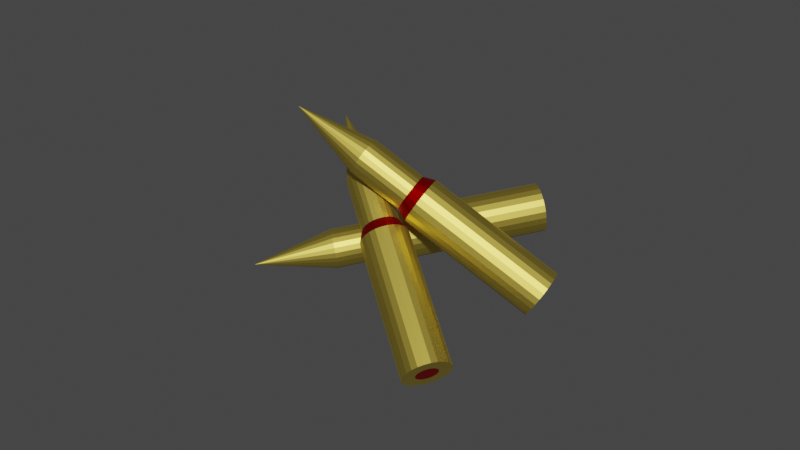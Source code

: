 # Source: Patrony.blend  (saved by Blender 2.93.21; exported with 4.5.12 LTS)
import bpy
from mathutils import Matrix  # noqa: F401  (used for matrix-valued properties, if any)

bpy.ops.wm.read_factory_settings(use_empty=True)
scene = bpy.context.scene
scene.name = 'Scene'

# ---- collections
col_collection = bpy.data.collections.new('Collection'); scene.collection.children.link(col_collection)

# ---- materials (node trees are filled in below, after node groups)
mat_material_001 = bpy.data.materials.new('Material.001')
mat_material_001.use_transparent_shadow = False
mat_material_002 = bpy.data.materials.new('Material.002')
mat_material_002.use_transparent_shadow = False

# ---- material node trees
mat_material_001.use_nodes = True; mat_material_001.node_tree.nodes.clear()
_N = mat_material_001.node_tree.nodes; _L = mat_material_001.node_tree.links
n0 = _N.new('ShaderNodeBsdfPrincipled'); n0.name = 'Principled BSDF'; n0.location = (10, 300)
n0.distribution = 'GGX'
n0.subsurface_method = 'BURLEY'
n0.inputs[0].default_value = (0.8, 0.6118, 0.1071, 1.0)
n0.inputs[1].default_value = 1.0
n0.inputs[3].default_value = 1.45
n0.inputs[27].default_value = (0.0, 0.0, 0.0, 1.0)
n0.inputs[28].default_value = 1.0
n1 = _N.new('ShaderNodeOutputMaterial'); n1.name = 'Material Output'; n1.location = (300, 300)
_L.new(n0.outputs[0], n1.inputs[0])
n1.is_active_output = True
mat_material_002.use_nodes = True; mat_material_002.node_tree.nodes.clear()
_N = mat_material_002.node_tree.nodes; _L = mat_material_002.node_tree.links
n0 = _N.new('ShaderNodeBsdfPrincipled'); n0.name = 'Principled BSDF'; n0.location = (10, 300)
n0.distribution = 'GGX'
n0.subsurface_method = 'BURLEY'
n0.inputs[0].default_value = (0.5713, 0.0, 0.0, 1.0)
n0.inputs[1].default_value = 1.0
n0.inputs[3].default_value = 1.45
n0.inputs[27].default_value = (0.0, 0.0, 0.0, 1.0)
n0.inputs[28].default_value = 1.0
n1 = _N.new('ShaderNodeOutputMaterial'); n1.name = 'Material Output'; n1.location = (300, 300)
_L.new(n0.outputs[0], n1.inputs[0])
n1.is_active_output = True

# ---- world
world_world = bpy.data.worlds.new('World'); scene.world = world_world
world_world.use_nodes = True; world_world.node_tree.nodes.clear()
_N = world_world.node_tree.nodes; _L = world_world.node_tree.links
n0 = _N.new('ShaderNodeOutputWorld'); n0.name = 'World Output'; n0.location = (300, 300)
n1 = _N.new('ShaderNodeBackground'); n1.name = 'Background'; n1.location = (10, 300)
n1.inputs[0].default_value = (0.05088, 0.05088, 0.05088, 1.0)
_L.new(n1.outputs[0], n0.inputs[0])
n0.is_active_output = True
world_world.color = (0.05088, 0.05088, 0.05088)
world_world.use_sun_shadow = False
world_world.sun_shadow_jitter_overblur = 0.0

# ---- meshes
me_cylinder_002 = bpy.data.meshes.new('Cylinder.002')
me_cylinder_002.from_pydata([(-1.038, 0.09045, -1.581), (-1.038, -0.1143, 0.4186), (-0.779, 0.05638, -1.581), (-0.832, -0.1414, 0.4186), (-0.5378, -0.04352, -1.581), (-0.6402, -0.2208, 0.4186), (-0.3307, -0.2024, -1.581), (-0.4755, -0.3472, 0.4186), (-0.1718, -0.4095, -1.581), (-0.3491, -0.5119, 0.4186), (-0.07191, -0.6507, -1.581), (-0.2697, -0.7037, 0.4186), (-0.03784, -0.9095, -1.581), (-0.2426, -0.9095, 0.4186), (-0.07191, -1.168, -1.581), (-0.2697, -1.115, 0.4186), (-0.1718, -1.41, -1.581), (-0.3491, -1.307, 0.4186), (-0.3307, -1.617, -1.581), (-0.4755, -1.472, 0.4186), (-0.5378, -1.776, -1.581), (-0.6402, -1.598, 0.4186), (-0.779, -1.875, -1.581), (-0.832, -1.678, 0.4186), (-1.038, -1.91, -1.581), (-1.038, -1.705, 0.4186), (-1.297, -1.875, -1.581), (-1.244, -1.678, 0.4186), (-1.538, -1.776, -1.581), (-1.435, -1.598, 0.4186), (-1.745, -1.617, -1.581), (-1.6, -1.472, 0.4186), (-1.904, -1.41, -1.581), (-1.727, -1.307, 0.4186), (-2.004, -1.168, -1.581), (-1.806, -1.115, 0.4186), (-2.038, -0.9095, -1.581), (-1.833, -0.9095, 0.4186), (-2.004, -0.6507, -1.581), (-1.806, -0.7037, 0.4186), (-1.904, -0.4095, -1.581), (-1.727, -0.5119, 0.4186), (-1.745, -0.2024, -1.581), (-1.6, -0.3472, 0.4186), (-1.538, -0.04352, -1.581), (-1.435, -0.2208, 0.4186), (-1.297, 0.05638, -1.581), (-1.244, -0.1414, 0.4186), (-0.779, 0.05638, 0.264), (-1.038, 0.09045, 0.264), (-0.5378, -0.04352, 0.264), (-0.3307, -0.2024, 0.264), (-0.1718, -0.4095, 0.264), (-0.07191, -0.6507, 0.264), (-0.03784, -0.9095, 0.264), (-0.07191, -1.168, 0.264), (-0.1718, -1.41, 0.264), (-0.3307, -1.617, 0.264), (-0.5378, -1.776, 0.264), (-0.779, -1.875, 0.264), (-1.038, -1.91, 0.264), (-1.297, -1.875, 0.264), (-1.538, -1.776, 0.264), (-1.745, -1.617, 0.264), (-1.904, -1.41, 0.264), (-2.004, -1.168, 0.264), (-2.038, -0.9095, 0.264), (-2.004, -0.6507, 0.264), (-1.904, -0.4095, 0.264), (-1.745, -0.2024, 0.264), (-1.538, -0.04352, 0.264), (-1.297, 0.05638, 0.264), (-0.832, -0.1414, 1.149), (-1.038, -0.1143, 1.149), (-0.6402, -0.2208, 1.149), (-0.4755, -0.3472, 1.149), (-0.3491, -0.5119, 1.149), (-0.2697, -0.7037, 1.149), (-0.2426, -0.9095, 1.149), (-0.2697, -1.115, 1.149), (-0.3491, -1.307, 1.149), (-0.4755, -1.472, 1.149), (-0.6402, -1.598, 1.149), (-0.832, -1.678, 1.149), (-1.038, -1.705, 1.149), (-1.244, -1.678, 1.149), (-1.435, -1.598, 1.149), (-1.6, -1.472, 1.149), (-1.727, -1.307, 1.149), (-1.806, -1.115, 1.149), (-1.833, -0.9095, 1.149), (-1.806, -0.7037, 1.149), (-1.727, -0.5119, 1.149), (-1.6, -0.3472, 1.149), (-1.435, -0.2208, 1.149), (-1.244, -0.1414, 1.149), (-1.038, -0.9095, 2.167), (-2.11, 4.118, -1.203), (0.3135, 0.8798, 0.3442), (-2.191, 3.893, -1.236), (0.2487, 0.7014, 0.3178), (-2.328, 3.681, -1.257), (0.14, 0.533, 0.3009), (-2.511, 3.497, -1.265), (-0.005192, 0.3859, 0.2946), (-2.727, 3.351, -1.259), (-0.1769, 0.2703, 0.2994), (-2.961, 3.255, -1.24), (-0.3635, 0.1939, 0.315), (-3.199, 3.215, -1.208), (-0.5522, 0.1621, 0.3402), (-3.422, 3.234, -1.166), (-0.7302, 0.1769, 0.3734), (-3.617, 3.31, -1.117), (-0.8854, 0.2374, 0.4123), (-3.771, 3.438, -1.064), (-1.007, 0.3394, 0.4543), (-3.871, 3.61, -1.011), (-1.087, 0.476, 0.4964), (-3.912, 3.813, -0.9617), (-1.12, 0.6378, 0.5359), (-3.892, 4.035, -0.9188), (-1.103, 0.8139, 0.57), (-3.81, 4.259, -0.8856), (-1.039, 0.9923, 0.5964), (-3.673, 4.471, -0.8644), (-0.9298, 1.161, 0.6133), (-3.491, 4.656, -0.8565), (-0.7847, 1.308, 0.6196), (-3.275, 4.801, -0.8625), (-0.6129, 1.423, 0.6148), (-3.04, 4.897, -0.8821), (-0.4263, 1.5, 0.5992), (-2.803, 4.937, -0.9138), (-0.2376, 1.532, 0.574), (-2.579, 4.919, -0.9555), (-0.05962, 1.517, 0.5408), (-2.384, 4.843, -1.004), (0.09554, 1.456, 0.5019), (-2.231, 4.714, -1.057), (0.2173, 1.354, 0.4599), (-2.13, 4.543, -1.11), (0.2973, 1.218, 0.4178), (-2.089, 4.339, -1.16), (0.3301, 1.056, 0.3783), (0.2129, 0.9137, 0.1645), (0.2944, 1.138, 0.1978), (0.07618, 0.7019, 0.1433), (-0.1064, 0.517, 0.1354), (-0.3223, 0.3716, 0.1414), (-0.5569, 0.2756, 0.161), (-0.7942, 0.2355, 0.1927), (-1.018, 0.2541, 0.2345), (-1.213, 0.3302, 0.2834), (-1.366, 0.4584, 0.3362), (-1.467, 0.6302, 0.3892), (-1.508, 0.8337, 0.4388), (-1.487, 1.055, 0.4817), (-1.406, 1.279, 0.5149), (-1.269, 1.491, 0.5362), (-1.087, 1.676, 0.544), (-0.8706, 1.822, 0.538), (-0.636, 1.918, 0.5185), (-0.3986, 1.958, 0.4867), (-0.1748, 1.939, 0.445), (0.0203, 1.863, 0.396), (0.1734, 1.735, 0.3433), (0.274, 1.563, 0.2903), (0.3153, 1.359, 0.2406), (1.2, -0.4771, 0.8717), (1.265, -0.2987, 0.8982), (1.091, -0.6455, 0.8548), (0.9458, -0.7926, 0.8486), (0.774, -0.9082, 0.8534), (0.5875, -0.9846, 0.8689), (0.3987, -1.016, 0.8942), (0.2207, -1.002, 0.9274), (0.06558, -0.9411, 0.9663), (-0.05615, -0.8391, 1.008), (-0.1362, -0.7025, 1.05), (-0.169, -0.5407, 1.09), (-0.1524, -0.3646, 1.124), (-0.08758, -0.1862, 1.15), (0.02114, -0.01775, 1.167), (0.1663, 0.1293, 1.174), (0.338, 0.2449, 1.169), (0.5246, 0.3213, 1.153), (0.7133, 0.3531, 1.128), (0.8913, 0.3383, 1.095), (1.046, 0.2779, 1.056), (1.168, 0.1759, 1.014), (1.248, 0.03927, 0.9717), (1.281, -0.1226, 0.9323), (1.882, -1.975, 1.784), (3.026, -3.481, -1.038), (2.019, 1.258, 0.2632), (3.118, -3.629, -0.9769), (2.092, 1.14, 0.3116), (3.144, -3.795, -0.9141), (2.112, 1.008, 0.3616), (3.102, -3.965, -0.8535), (2.079, 0.8725, 0.4097), (2.996, -4.13, -0.7993), (1.995, 0.7416, 0.4528), (2.832, -4.277, -0.7553), (1.865, 0.6246, 0.4878), (2.622, -4.397, -0.7243), (1.698, 0.5294, 0.5124), (2.38, -4.481, -0.7086), (1.505, 0.4626, 0.5249), (2.123, -4.524, -0.7092), (1.3, 0.4286, 0.5245), (1.867, -4.522, -0.726), (1.097, 0.4298, 0.5111), (1.631, -4.476, -0.7579), (0.9095, 0.4661, 0.4857), (1.431, -4.39, -0.8028), (0.7501, 0.5351, 0.45), (1.28, -4.268, -0.8575), (0.6298, 0.632, 0.4065), (1.188, -4.119, -0.9184), (0.5568, 0.7502, 0.3581), (1.162, -3.954, -0.9813), (0.5361, 0.8817, 0.3081), (1.203, -3.783, -1.042), (0.5691, 1.018, 0.2599), (1.31, -3.618, -1.096), (0.6535, 1.148, 0.2169), (1.473, -3.471, -1.14), (0.7837, 1.265, 0.1818), (1.683, -3.352, -1.171), (0.9507, 1.361, 0.1572), (1.925, -3.268, -1.187), (1.143, 1.427, 0.1447), (2.183, -3.225, -1.186), (1.348, 1.461, 0.1452), (2.438, -3.226, -1.169), (1.551, 1.46, 0.1586), (2.674, -3.272, -1.137), (1.739, 1.424, 0.184), (2.875, -3.359, -1.093), (1.898, 1.355, 0.2196), (2.353, 0.8173, 0.2064), (2.262, 0.966, 0.1455), (2.379, 0.652, 0.2693), (2.338, 0.4812, 0.3298), (2.232, 0.3166, 0.384), (2.068, 0.1694, 0.428), (1.858, 0.04972, 0.459), (1.616, -0.03437, 0.4747), (1.358, -0.0771, 0.4741), (1.103, -0.07558, 0.4573), (0.8668, -0.0299, 0.4254), (0.6663, 0.05681, 0.3805), (0.515, 0.1787, 0.3258), (0.4232, 0.3273, 0.2649), (0.3972, 0.4927, 0.2021), (0.4387, 0.6635, 0.1415), (0.5449, 0.8281, 0.08732), (0.7086, 0.9753, 0.04327), (0.9187, 1.095, 0.01234), (1.161, 1.179, -0.003381), (1.418, 1.222, -0.00281), (1.674, 1.22, 0.01401), (1.91, 1.175, 0.04594), (2.11, 1.088, 0.0908), (1.789, 2.899, 0.7796), (1.716, 3.017, 0.7312), (1.81, 2.767, 0.8296), (1.777, 2.631, 0.8778), (1.692, 2.5, 0.9208), (1.562, 2.383, 0.9559), (1.395, 2.288, 0.9805), (1.203, 2.221, 0.993), (0.998, 2.187, 0.9925), (0.7948, 2.189, 0.9791), (0.6071, 2.225, 0.9537), (0.4477, 2.294, 0.9181), (0.3274, 2.391, 0.8745), (0.2544, 2.509, 0.8261), (0.2337, 2.64, 0.7761), (0.2667, 2.776, 0.728), (0.3511, 2.907, 0.6849), (0.4813, 3.024, 0.6499), (0.6483, 3.119, 0.6253), (0.8408, 3.186, 0.6128), (1.046, 3.22, 0.6132), (1.249, 3.219, 0.6266), (1.436, 3.183, 0.652), (1.596, 3.114, 0.6877), (0.6, 5.157, 1.456), (-1.038, -0.4467, -1.581), (-0.918, -0.4625, -1.581), (-0.8064, -0.5087, -1.581), (-0.7105, -0.5823, -1.581), (-0.637, -0.6781, -1.581), (-0.5907, -0.7897, -1.581), (-0.575, -0.9095, -1.581), (-0.5907, -1.029, -1.581), (-0.637, -1.141, -1.581), (-0.7105, -1.237, -1.581), (-0.8064, -1.31, -1.581), (-0.918, -1.357, -1.581), (-1.038, -1.372, -1.581), (-1.158, -1.357, -1.581), (-1.269, -1.31, -1.581), (-1.365, -1.237, -1.581), (-1.439, -1.141, -1.581), (-1.485, -1.029, -1.581), (-1.501, -0.9095, -1.581), (-1.485, -0.7897, -1.581), (-1.439, -0.6781, -1.581), (-1.365, -0.5823, -1.581), (-1.269, -0.5087, -1.581), (-1.158, -0.4625, -1.581), (-2.588, 4.095, -1.127), (-2.626, 3.992, -1.142), (-2.689, 3.893, -1.152), (-2.774, 3.808, -1.155), (-2.874, 3.741, -1.153), (-2.982, 3.696, -1.144), (-3.092, 3.678, -1.129), (-3.196, 3.686, -1.11), (-3.286, 3.721, -1.087), (-3.357, 3.781, -1.062), (-3.404, 3.86, -1.038), (-3.423, 3.954, -1.015), (-3.413, 4.057, -0.9951), (-3.375, 4.161, -0.9797), (-3.312, 4.259, -0.9699), (-3.228, 4.344, -0.9662), (-3.128, 4.412, -0.969), (-3.019, 4.456, -0.9781), (-2.909, 4.475, -0.9928), (-2.806, 4.466, -1.012), (-2.715, 4.431, -1.035), (-2.644, 4.372, -1.059), (-2.598, 4.292, -1.084), (-2.579, 4.198, -1.107), (2.557, -3.692, -0.9894), (2.6, -3.761, -0.9612), (2.612, -3.837, -0.9321), (2.592, -3.916, -0.9041), (2.543, -3.993, -0.879), (2.467, -4.061, -0.8586), (2.37, -4.116, -0.8443), (2.258, -4.155, -0.837), (2.139, -4.175, -0.8373), (2.021, -4.174, -0.8451), (1.911, -4.153, -0.8598), (1.819, -4.113, -0.8806), (1.749, -4.056, -0.9059), (1.706, -3.988, -0.9341), (1.694, -3.911, -0.9632), (1.713, -3.832, -0.9912), (1.762, -3.756, -1.016), (1.838, -3.688, -1.037), (1.935, -3.632, -1.051), (2.047, -3.593, -1.058), (2.167, -3.574, -1.058), (2.285, -3.574, -1.05), (2.394, -3.595, -1.035), (2.487, -3.636, -1.015)], [], [(0, 49, 48, 2), (2, 48, 50, 4), (4, 50, 51, 6), (6, 51, 52, 8), (8, 52, 53, 10), (10, 53, 54, 12), (12, 54, 55, 14), (14, 55, 56, 16), (16, 56, 57, 18), (18, 57, 58, 20), (20, 58, 59, 22), (22, 59, 60, 24), (24, 60, 61, 26), (26, 61, 62, 28), (28, 62, 63, 30), (30, 63, 64, 32), (32, 64, 65, 34), (34, 65, 66, 36), (36, 66, 67, 38), (38, 67, 68, 40), (40, 68, 69, 42), (42, 69, 70, 44), (21, 19, 81, 82), (44, 70, 71, 46), (46, 71, 49, 0), (216, 218, 351, 350), (1, 3, 48, 49), (3, 5, 50, 48), (5, 7, 51, 50), (7, 9, 52, 51), (9, 11, 53, 52), (11, 13, 54, 53), (13, 15, 55, 54), (15, 17, 56, 55), (17, 19, 57, 56), (19, 21, 58, 57), (21, 23, 59, 58), (23, 25, 60, 59), (25, 27, 61, 60), (27, 29, 62, 61), (29, 31, 63, 62), (31, 33, 64, 63), (33, 35, 65, 64), (35, 37, 66, 65), (37, 39, 67, 66), (39, 41, 68, 67), (41, 43, 69, 68), (43, 45, 70, 69), (45, 47, 71, 70), (47, 1, 49, 71), (93, 92, 96), (7, 5, 74, 75), (37, 35, 89, 90), (23, 21, 82, 83), (9, 7, 75, 76), (39, 37, 90, 91), (25, 23, 83, 84), (11, 9, 76, 77), (41, 39, 91, 92), (27, 25, 84, 85), (13, 11, 77, 78), (43, 41, 92, 93), (29, 27, 85, 86), (15, 13, 78, 79), (45, 43, 93, 94), (31, 29, 86, 87), (17, 15, 79, 80), (47, 45, 94, 95), (3, 1, 73, 72), (33, 31, 87, 88), (19, 17, 80, 81), (1, 47, 95, 73), (5, 3, 72, 74), (35, 33, 88, 89), (86, 85, 96), (79, 78, 96), (94, 93, 96), (87, 86, 96), (80, 79, 96), (95, 94, 96), (72, 73, 96), (88, 87, 96), (81, 80, 96), (73, 95, 96), (74, 72, 96), (89, 88, 96), (82, 81, 96), (75, 74, 96), (90, 89, 96), (83, 82, 96), (76, 75, 96), (91, 90, 96), (84, 83, 96), (77, 76, 96), (92, 91, 96), (85, 84, 96), (78, 77, 96), (97, 146, 145, 99), (99, 145, 147, 101), (101, 147, 148, 103), (103, 148, 149, 105), (105, 149, 150, 107), (107, 150, 151, 109), (109, 151, 152, 111), (111, 152, 153, 113), (113, 153, 154, 115), (115, 154, 155, 117), (117, 155, 156, 119), (119, 156, 157, 121), (121, 157, 158, 123), (123, 158, 159, 125), (125, 159, 160, 127), (127, 160, 161, 129), (129, 161, 162, 131), (131, 162, 163, 133), (133, 163, 164, 135), (135, 164, 165, 137), (137, 165, 166, 139), (139, 166, 167, 141), (118, 116, 178, 179), (141, 167, 168, 143), (143, 168, 146, 97), (107, 109, 321, 320), (98, 100, 145, 146), (100, 102, 147, 145), (102, 104, 148, 147), (104, 106, 149, 148), (106, 108, 150, 149), (108, 110, 151, 150), (110, 112, 152, 151), (112, 114, 153, 152), (114, 116, 154, 153), (116, 118, 155, 154), (118, 120, 156, 155), (120, 122, 157, 156), (122, 124, 158, 157), (124, 126, 159, 158), (126, 128, 160, 159), (128, 130, 161, 160), (130, 132, 162, 161), (132, 134, 163, 162), (134, 136, 164, 163), (136, 138, 165, 164), (138, 140, 166, 165), (140, 142, 167, 166), (142, 144, 168, 167), (144, 98, 146, 168), (190, 189, 193), (104, 102, 171, 172), (134, 132, 186, 187), (120, 118, 179, 180), (106, 104, 172, 173), (136, 134, 187, 188), (122, 120, 180, 181), (108, 106, 173, 174), (138, 136, 188, 189), (124, 122, 181, 182), (110, 108, 174, 175), (140, 138, 189, 190), (126, 124, 182, 183), (112, 110, 175, 176), (142, 140, 190, 191), (128, 126, 183, 184), (114, 112, 176, 177), (144, 142, 191, 192), (100, 98, 170, 169), (130, 128, 184, 185), (116, 114, 177, 178), (98, 144, 192, 170), (102, 100, 169, 171), (132, 130, 185, 186), (183, 182, 193), (176, 175, 193), (191, 190, 193), (184, 183, 193), (177, 176, 193), (192, 191, 193), (169, 170, 193), (185, 184, 193), (178, 177, 193), (170, 192, 193), (171, 169, 193), (186, 185, 193), (179, 178, 193), (172, 171, 193), (187, 186, 193), (180, 179, 193), (173, 172, 193), (188, 187, 193), (181, 180, 193), (174, 173, 193), (189, 188, 193), (182, 181, 193), (175, 174, 193), (194, 243, 242, 196), (196, 242, 244, 198), (198, 244, 245, 200), (200, 245, 246, 202), (202, 246, 247, 204), (204, 247, 248, 206), (206, 248, 249, 208), (208, 249, 250, 210), (210, 250, 251, 212), (212, 251, 252, 214), (214, 252, 253, 216), (216, 253, 254, 218), (218, 254, 255, 220), (220, 255, 256, 222), (222, 256, 257, 224), (224, 257, 258, 226), (226, 258, 259, 228), (228, 259, 260, 230), (230, 260, 261, 232), (232, 261, 262, 234), (234, 262, 263, 236), (236, 263, 264, 238), (215, 213, 275, 276), (238, 264, 265, 240), (240, 265, 243, 194), (198, 200, 342, 341), (195, 197, 242, 243), (197, 199, 244, 242), (199, 201, 245, 244), (201, 203, 246, 245), (203, 205, 247, 246), (205, 207, 248, 247), (207, 209, 249, 248), (209, 211, 250, 249), (211, 213, 251, 250), (213, 215, 252, 251), (215, 217, 253, 252), (217, 219, 254, 253), (219, 221, 255, 254), (221, 223, 256, 255), (223, 225, 257, 256), (225, 227, 258, 257), (227, 229, 259, 258), (229, 231, 260, 259), (231, 233, 261, 260), (233, 235, 262, 261), (235, 237, 263, 262), (237, 239, 264, 263), (239, 241, 265, 264), (241, 195, 243, 265), (287, 286, 290), (201, 199, 268, 269), (231, 229, 283, 284), (217, 215, 276, 277), (203, 201, 269, 270), (233, 231, 284, 285), (219, 217, 277, 278), (205, 203, 270, 271), (235, 233, 285, 286), (221, 219, 278, 279), (207, 205, 271, 272), (237, 235, 286, 287), (223, 221, 279, 280), (209, 207, 272, 273), (239, 237, 287, 288), (225, 223, 280, 281), (211, 209, 273, 274), (241, 239, 288, 289), (197, 195, 267, 266), (227, 225, 281, 282), (213, 211, 274, 275), (195, 241, 289, 267), (199, 197, 266, 268), (229, 227, 282, 283), (280, 279, 290), (273, 272, 290), (288, 287, 290), (281, 280, 290), (274, 273, 290), (289, 288, 290), (266, 267, 290), (282, 281, 290), (275, 274, 290), (267, 289, 290), (268, 266, 290), (283, 282, 290), (276, 275, 290), (269, 268, 290), (284, 283, 290), (277, 276, 290), (270, 269, 290), (285, 284, 290), (278, 277, 290), (271, 270, 290), (286, 285, 290), (279, 278, 290), (272, 271, 290), (291, 292, 293, 294, 295, 296, 297, 298, 299, 300, 301, 302, 303, 304, 305, 306, 307, 308, 309, 310, 311, 312, 313, 314), (315, 316, 317, 318, 319, 320, 321, 322, 323, 324, 325, 326, 327, 328, 329, 330, 331, 332, 333, 334, 335, 336, 337, 338), (339, 340, 341, 342, 343, 344, 345, 346, 347, 348, 349, 350, 351, 352, 353, 354, 355, 356, 357, 358, 359, 360, 361, 362), (16, 18, 300, 299), (125, 127, 330, 329), (234, 236, 360, 359), (34, 36, 309, 308), (143, 97, 315, 338), (0, 2, 292, 291), (200, 202, 343, 342), (109, 111, 322, 321), (218, 220, 352, 351), (18, 20, 301, 300), (127, 129, 331, 330), (236, 238, 361, 360), (36, 38, 310, 309), (202, 204, 344, 343), (2, 4, 293, 292), (111, 113, 323, 322), (220, 222, 353, 352), (20, 22, 302, 301), (129, 131, 332, 331), (238, 240, 362, 361), (38, 40, 311, 310), (204, 206, 345, 344), (4, 6, 294, 293), (113, 115, 324, 323), (222, 224, 354, 353), (22, 24, 303, 302), (131, 133, 333, 332), (240, 194, 339, 362), (40, 42, 312, 311), (97, 99, 316, 315), (206, 208, 346, 345), (6, 8, 295, 294), (115, 117, 325, 324), (224, 226, 355, 354), (24, 26, 304, 303), (133, 135, 334, 333), (42, 44, 313, 312), (99, 101, 317, 316), (208, 210, 347, 346), (8, 10, 296, 295), (117, 119, 326, 325), (226, 228, 356, 355), (26, 28, 305, 304), (135, 137, 335, 334), (44, 46, 314, 313), (101, 103, 318, 317), (210, 212, 348, 347), (10, 12, 297, 296), (119, 121, 327, 326), (228, 230, 357, 356), (28, 30, 306, 305), (137, 139, 336, 335), (194, 196, 340, 339), (46, 0, 291, 314), (103, 105, 319, 318), (212, 214, 349, 348), (12, 14, 298, 297), (121, 123, 328, 327), (230, 232, 358, 357), (30, 32, 307, 306), (139, 141, 337, 336), (196, 198, 341, 340), (105, 107, 320, 319), (214, 216, 350, 349), (14, 16, 299, 298), (123, 125, 329, 328), (232, 234, 359, 358), (32, 34, 308, 307), (141, 143, 338, 337)])
me_cylinder_002.polygons.foreach_set('material_index', [0, 0, 0, 0, 0, 0, 0, 0, 0, 0, 0, 0, 0, 0, 0, 0, 0, 0, 0, 0, 0, 0, 0, 0, 0, 0, 1, 1, 1, 1, 1, 1, 1, 1, 1, 1, 1, 1, 1, 1, 1, 1, 1, 1, 1, 1, 1, 1, 1, 1, 0, 0, 0, 0, 0, 0, 0, 0, 0, 0, 0, 0, 0, 0, 0, 0, 0, 0, 0, 0, 0, 0, 0, 0, 0, 0, 0, 0, 0, 0, 0, 0, 0, 0, 0, 0, 0, 0, 0, 0, 0, 0, 0, 0, 0, 0, 0, 0, 0, 0, 0, 0, 0, 0, 0, 0, 0, 0, 0, 0, 0, 0, 0, 0, 0, 0, 0, 0, 0, 0, 0, 0, 0, 1, 1, 1, 1, 1, 1, 1, 1, 1, 1, 1, 1, 1, 1, 1, 1, 1, 1, 1, 1, 1, 1, 1, 1, 0, 0, 0, 0, 0, 0, 0, 0, 0, 0, 0, 0, 0, 0, 0, 0, 0, 0, 0, 0, 0, 0, 0, 0, 0, 0, 0, 0, 0, 0, 0, 0, 0, 0, 0, 0, 0, 0, 0, 0, 0, 0, 0, 0, 0, 0, 0, 0, 0, 0, 0, 0, 0, 0, 0, 0, 0, 0, 0, 0, 0, 0, 0, 0, 0, 0, 0, 0, 0, 0, 0, 0, 0, 1, 1, 1, 1, 1, 1, 1, 1, 1, 1, 1, 1, 1, 1, 1, 1, 1, 1, 1, 1, 1, 1, 1, 1, 0, 0, 0, 0, 0, 0, 0, 0, 0, 0, 0, 0, 0, 0, 0, 0, 0, 0, 0, 0, 0, 0, 0, 0, 0, 0, 0, 0, 0, 0, 0, 0, 0, 0, 0, 0, 0, 0, 0, 0, 0, 0, 0, 0, 0, 0, 0, 1, 1, 1, 0, 0, 0, 0, 0, 0, 0, 0, 0, 0, 0, 0, 0, 0, 0, 0, 0, 0, 0, 0, 0, 0, 0, 0, 0, 0, 0, 0, 0, 0, 0, 0, 0, 0, 0, 0, 0, 0, 0, 0, 0, 0, 0, 0, 0, 0, 0, 0, 0, 0, 0, 0, 0, 0, 0, 0, 0, 0, 0, 0, 0, 0, 0, 0, 0, 0, 0, 0, 0])
_uv = me_cylinder_002.uv_layers.new(name='UVMap')
_uv.uv.foreach_set('vector', [1.0, 0.5, 1.0, 0.9613, 0.9583, 0.9613, 0.9583, 0.5, 0.9583, 0.5, 0.9583, 0.9613, 0.9167, 0.9613, 0.9167, 0.5, 0.9167, 0.5, 0.9167, 0.9613, 0.875, 0.9613, 0.875, 0.5, 0.875, 0.5, 0.875, 0.9613, 0.8333, 0.9613, 0.8333, 0.5, 0.8333, 0.5, 0.8333, 0.9613, 0.7917, 0.9613, 0.7917, 0.5, 0.7917, 0.5, 0.7917, 0.9613, 0.75, 0.9613, 0.75, 0.5, 0.75, 0.5, 0.75, 0.9613, 0.7083, 0.9613, 0.7083, 0.5, 0.7083, 0.5, 0.7083, 0.9613, 0.6667, 0.9613, 0.6667, 0.5, 0.6667, 0.5, 0.6667, 0.9613, 0.625, 0.9613, 0.625, 0.5, 0.625, 0.5, 0.625, 0.9613, 0.5833, 0.9613, 0.5833, 0.5, 0.5833, 0.5, 0.5833, 0.9613, 0.5417, 0.9613, 0.5417, 0.5, 0.5417, 0.5, 0.5417, 0.9613, 0.5, 0.9613, 0.5, 0.5, 0.5, 0.5, 0.5, 0.9613, 0.4583, 0.9613, 0.4583, 0.5, 0.4583, 0.5, 0.4583, 0.9613, 0.4167, 0.9613, 0.4167, 0.5, 0.4167, 0.5, 0.4167, 0.9613, 0.375, 0.9613, 0.375, 0.5, 0.375, 0.5, 0.375, 0.9613, 0.3333, 0.9613, 0.3333, 0.5, 0.3333, 0.5, 0.3333, 0.9613, 0.2917, 0.9613, 0.2917, 0.5, 0.2917, 0.5, 0.2917, 0.9613, 0.25, 0.9613, 0.25, 0.5, 0.25, 0.5, 0.25, 0.9613, 0.2083, 0.9613, 0.2083, 0.5, 0.2083, 0.5, 0.2083, 0.9613, 0.1667, 0.9613, 0.1667, 0.5, 0.1667, 0.5, 0.1667, 0.9613, 0.125, 0.9613, 0.125, 0.5, 0.125, 0.5, 0.125, 0.9613, 0.08333, 0.9613, 0.08333, 0.5, 0.3454, 0.08471, 0.385, 0.115, 0.385, 0.115, 0.3454, 0.08471, 0.08333, 0.5, 0.08333, 0.9613, 0.04167, 0.9613, 0.04167, 0.5, 0.04167, 0.5, 0.04167, 0.9613, -1.863e-07, 0.9613, -1.863e-07, 0.5, 0.5417, 0.5, 0.5, 0.5, 0.5, 0.5, 0.5417, 0.5, 0.25, 0.4409, 0.2994, 0.4344, 0.3121, 0.4818, 0.25, 0.49, 0.2994, 0.4344, 0.3454, 0.4153, 0.37, 0.4578, 0.3121, 0.4818, 0.3454, 0.4153, 0.385, 0.385, 0.4197, 0.4197, 0.37, 0.4578, 0.385, 0.385, 0.4153, 0.3454, 0.4578, 0.37, 0.4197, 0.4197, 0.4153, 0.3454, 0.4344, 0.2994, 0.4818, 0.3121, 0.4578, 0.37, 0.4344, 0.2994, 0.4409, 0.25, 0.49, 0.25, 0.4818, 0.3121, 0.4409, 0.25, 0.4344, 0.2006, 0.4818, 0.1879, 0.49, 0.25, 0.4344, 0.2006, 0.4153, 0.1546, 0.4578, 0.13, 0.4818, 0.1879, 0.4153, 0.1546, 0.385, 0.115, 0.4197, 0.08029, 0.4578, 0.13, 0.385, 0.115, 0.3454, 0.08471, 0.37, 0.04215, 0.4197, 0.08029, 0.3454, 0.08471, 0.2994, 0.06565, 0.3121, 0.01818, 0.37, 0.04215, 0.2994, 0.06565, 0.25, 0.05914, 0.25, 0.01, 0.3121, 0.01818, 0.25, 0.05914, 0.2006, 0.06565, 0.1879, 0.01818, 0.25, 0.01, 0.2006, 0.06565, 0.1546, 0.08471, 0.13, 0.04215, 0.1879, 0.01818, 0.1546, 0.08471, 0.115, 0.115, 0.08029, 0.08029, 0.13, 0.04215, 0.115, 0.115, 0.08471, 0.1546, 0.04215, 0.13, 0.08029, 0.08029, 0.08471, 0.1546, 0.06565, 0.2006, 0.01818, 0.1879, 0.04215, 0.13, 0.06565, 0.2006, 0.05914, 0.25, 0.01, 0.25, 0.01818, 0.1879, 0.05914, 0.25, 0.06565, 0.2994, 0.01818, 0.3121, 0.01, 0.25, 0.06565, 0.2994, 0.08471, 0.3454, 0.04215, 0.37, 0.01818, 0.3121, 0.08471, 0.3454, 0.115, 0.385, 0.08029, 0.4197, 0.04215, 0.37, 0.115, 0.385, 0.1546, 0.4153, 0.13, 0.4578, 0.08029, 0.4197, 0.1546, 0.4153, 0.2006, 0.4344, 0.1879, 0.4818, 0.13, 0.4578, 0.2006, 0.4344, 0.25, 0.4409, 0.25, 0.49, 0.1879, 0.4818, 0.115, 0.385, 0.08471, 0.3454, 0.25, 0.25, 0.385, 0.385, 0.3454, 0.4153, 0.3454, 0.4153, 0.385, 0.385, 0.05914, 0.25, 0.06565, 0.2006, 0.06565, 0.2006, 0.05914, 0.25, 0.2994, 0.06565, 0.3454, 0.08471, 0.3454, 0.08471, 0.2994, 0.06565, 0.4153, 0.3454, 0.385, 0.385, 0.385, 0.385, 0.4153, 0.3454, 0.06565, 0.2994, 0.05914, 0.25, 0.05914, 0.25, 0.06565, 0.2994, 0.25, 0.05914, 0.2994, 0.06565, 0.2994, 0.06565, 0.25, 0.05914, 0.4344, 0.2994, 0.4153, 0.3454, 0.4153, 0.3454, 0.4344, 0.2994, 0.08471, 0.3454, 0.06565, 0.2994, 0.06565, 0.2994, 0.08471, 0.3454, 0.2006, 0.06565, 0.25, 0.05914, 0.25, 0.05914, 0.2006, 0.06565, 0.4409, 0.25, 0.4344, 0.2994, 0.4344, 0.2994, 0.4409, 0.25, 0.115, 0.385, 0.08471, 0.3454, 0.08471, 0.3454, 0.115, 0.385, 0.1546, 0.08471, 0.2006, 0.06565, 0.2006, 0.06565, 0.1546, 0.08471, 0.4344, 0.2006, 0.4409, 0.25, 0.4409, 0.25, 0.4344, 0.2006, 0.1546, 0.4153, 0.115, 0.385, 0.115, 0.385, 0.1546, 0.4153, 0.115, 0.115, 0.1546, 0.08471, 0.1546, 0.08471, 0.115, 0.115, 0.4153, 0.1546, 0.4344, 0.2006, 0.4344, 0.2006, 0.4153, 0.1546, 0.2006, 0.4344, 0.1546, 0.4153, 0.1546, 0.4153, 0.2006, 0.4344, 0.2994, 0.4344, 0.25, 0.4409, 0.25, 0.4409, 0.2994, 0.4344, 0.08471, 0.1546, 0.115, 0.115, 0.115, 0.115, 0.08471, 0.1546, 0.385, 0.115, 0.4153, 0.1546, 0.4153, 0.1546, 0.385, 0.115, 0.25, 0.4409, 0.2006, 0.4344, 0.2006, 0.4344, 0.25, 0.4409, 0.3454, 0.4153, 0.2994, 0.4344, 0.2994, 0.4344, 0.3454, 0.4153, 0.06565, 0.2006, 0.08471, 0.1546, 0.08471, 0.1546, 0.06565, 0.2006, 0.1546, 0.08471, 0.2006, 0.06565, 0.25, 0.25, 0.4344, 0.2006, 0.4409, 0.25, 0.25, 0.25, 0.1546, 0.4153, 0.115, 0.385, 0.25, 0.25, 0.115, 0.115, 0.1546, 0.08471, 0.25, 0.25, 0.4153, 0.1546, 0.4344, 0.2006, 0.25, 0.25, 0.2006, 0.4344, 0.1546, 0.4153, 0.25, 0.25, 0.2994, 0.4344, 0.25, 0.4409, 0.25, 0.25, 0.08471, 0.1546, 0.115, 0.115, 0.25, 0.25, 0.385, 0.115, 0.4153, 0.1546, 0.25, 0.25, 0.25, 0.4409, 0.2006, 0.4344, 0.25, 0.25, 0.3454, 0.4153, 0.2994, 0.4344, 0.25, 0.25, 0.06565, 0.2006, 0.08471, 0.1546, 0.25, 0.25, 0.3454, 0.08471, 0.385, 0.115, 0.25, 0.25, 0.385, 0.385, 0.3454, 0.4153, 0.25, 0.25, 0.05914, 0.25, 0.06565, 0.2006, 0.25, 0.25, 0.2994, 0.06565, 0.3454, 0.08471, 0.25, 0.25, 0.4153, 0.3454, 0.385, 0.385, 0.25, 0.25, 0.06565, 0.2994, 0.05914, 0.25, 0.25, 0.25, 0.25, 0.05914, 0.2994, 0.06565, 0.25, 0.25, 0.4344, 0.2994, 0.4153, 0.3454, 0.25, 0.25, 0.08471, 0.3454, 0.06565, 0.2994, 0.25, 0.25, 0.2006, 0.06565, 0.25, 0.05914, 0.25, 0.25, 0.4409, 0.25, 0.4344, 0.2994, 0.25, 0.25, 1.0, 0.5, 1.0, 0.9613, 0.9583, 0.9613, 0.9583, 0.5, 0.9583, 0.5, 0.9583, 0.9613, 0.9167, 0.9613, 0.9167, 0.5, 0.9167, 0.5, 0.9167, 0.9613, 0.875, 0.9613, 0.875, 0.5, 0.875, 0.5, 0.875, 0.9613, 0.8333, 0.9613, 0.8333, 0.5, 0.8333, 0.5, 0.8333, 0.9613, 0.7917, 0.9613, 0.7917, 0.5, 0.7917, 0.5, 0.7917, 0.9613, 0.75, 0.9613, 0.75, 0.5, 0.75, 0.5, 0.75, 0.9613, 0.7083, 0.9613, 0.7083, 0.5, 0.7083, 0.5, 0.7083, 0.9613, 0.6667, 0.9613, 0.6667, 0.5, 0.6667, 0.5, 0.6667, 0.9613, 0.625, 0.9613, 0.625, 0.5, 0.625, 0.5, 0.625, 0.9613, 0.5833, 0.9613, 0.5833, 0.5, 0.5833, 0.5, 0.5833, 0.9613, 0.5417, 0.9613, 0.5417, 0.5, 0.5417, 0.5, 0.5417, 0.9613, 0.5, 0.9613, 0.5, 0.5, 0.5, 0.5, 0.5, 0.9613, 0.4583, 0.9613, 0.4583, 0.5, 0.4583, 0.5, 0.4583, 0.9613, 0.4167, 0.9613, 0.4167, 0.5, 0.4167, 0.5, 0.4167, 0.9613, 0.375, 0.9613, 0.375, 0.5, 0.375, 0.5, 0.375, 0.9613, 0.3333, 0.9613, 0.3333, 0.5, 0.3333, 0.5, 0.3333, 0.9613, 0.2917, 0.9613, 0.2917, 0.5, 0.2917, 0.5, 0.2917, 0.9613, 0.25, 0.9613, 0.25, 0.5, 0.25, 0.5, 0.25, 0.9613, 0.2083, 0.9613, 0.2083, 0.5, 0.2083, 0.5, 0.2083, 0.9613, 0.1667, 0.9613, 0.1667, 0.5, 0.1667, 0.5, 0.1667, 0.9613, 0.125, 0.9613, 0.125, 0.5, 0.125, 0.5, 0.125, 0.9613, 0.08333, 0.9613, 0.08333, 0.5, 0.3454, 0.08471, 0.385, 0.115, 0.385, 0.115, 0.3454, 0.08471, 0.08333, 0.5, 0.08333, 0.9613, 0.04167, 0.9613, 0.04167, 0.5, 0.04167, 0.5, 0.04167, 0.9613, -1.863e-07, 0.9613, -1.863e-07, 0.5, 0.7917, 0.5, 0.75, 0.5, 0.75, 0.5, 0.7917, 0.5, 0.25, 0.4409, 0.2994, 0.4344, 0.3121, 0.4818, 0.25, 0.49, 0.2994, 0.4344, 0.3454, 0.4153, 0.37, 0.4578, 0.3121, 0.4818, 0.3454, 0.4153, 0.385, 0.385, 0.4197, 0.4197, 0.37, 0.4578, 0.385, 0.385, 0.4153, 0.3454, 0.4578, 0.37, 0.4197, 0.4197, 0.4153, 0.3454, 0.4344, 0.2994, 0.4818, 0.3121, 0.4578, 0.37, 0.4344, 0.2994, 0.4409, 0.25, 0.49, 0.25, 0.4818, 0.3121, 0.4409, 0.25, 0.4344, 0.2006, 0.4818, 0.1879, 0.49, 0.25, 0.4344, 0.2006, 0.4153, 0.1546, 0.4578, 0.13, 0.4818, 0.1879, 0.4153, 0.1546, 0.385, 0.115, 0.4197, 0.08029, 0.4578, 0.13, 0.385, 0.115, 0.3454, 0.08471, 0.37, 0.04215, 0.4197, 0.08029, 0.3454, 0.08471, 0.2994, 0.06565, 0.3121, 0.01818, 0.37, 0.04215, 0.2994, 0.06565, 0.25, 0.05914, 0.25, 0.01, 0.3121, 0.01818, 0.25, 0.05914, 0.2006, 0.06565, 0.1879, 0.01818, 0.25, 0.01, 0.2006, 0.06565, 0.1546, 0.08471, 0.13, 0.04215, 0.1879, 0.01818, 0.1546, 0.08471, 0.115, 0.115, 0.08029, 0.08029, 0.13, 0.04215, 0.115, 0.115, 0.08471, 0.1546, 0.04215, 0.13, 0.08029, 0.08029, 0.08471, 0.1546, 0.06565, 0.2006, 0.01818, 0.1879, 0.04215, 0.13, 0.06565, 0.2006, 0.05914, 0.25, 0.01, 0.25, 0.01818, 0.1879, 0.05914, 0.25, 0.06565, 0.2994, 0.01818, 0.3121, 0.01, 0.25, 0.06565, 0.2994, 0.08471, 0.3454, 0.04215, 0.37, 0.01818, 0.3121, 0.08471, 0.3454, 0.115, 0.385, 0.08029, 0.4197, 0.04215, 0.37, 0.115, 0.385, 0.1546, 0.4153, 0.13, 0.4578, 0.08029, 0.4197, 0.1546, 0.4153, 0.2006, 0.4344, 0.1879, 0.4818, 0.13, 0.4578, 0.2006, 0.4344, 0.25, 0.4409, 0.25, 0.49, 0.1879, 0.4818, 0.115, 0.385, 0.08471, 0.3454, 0.25, 0.25, 0.385, 0.385, 0.3454, 0.4153, 0.3454, 0.4153, 0.385, 0.385, 0.05914, 0.25, 0.06565, 0.2006, 0.06565, 0.2006, 0.05914, 0.25, 0.2994, 0.06565, 0.3454, 0.08471, 0.3454, 0.08471, 0.2994, 0.06565, 0.4153, 0.3454, 0.385, 0.385, 0.385, 0.385, 0.4153, 0.3454, 0.06565, 0.2994, 0.05914, 0.25, 0.05914, 0.25, 0.06565, 0.2994, 0.25, 0.05914, 0.2994, 0.06565, 0.2994, 0.06565, 0.25, 0.05914, 0.4344, 0.2994, 0.4153, 0.3454, 0.4153, 0.3454, 0.4344, 0.2994, 0.08471, 0.3454, 0.06565, 0.2994, 0.06565, 0.2994, 0.08471, 0.3454, 0.2006, 0.06565, 0.25, 0.05914, 0.25, 0.05914, 0.2006, 0.06565, 0.4409, 0.25, 0.4344, 0.2994, 0.4344, 0.2994, 0.4409, 0.25, 0.115, 0.385, 0.08471, 0.3454, 0.08471, 0.3454, 0.115, 0.385, 0.1546, 0.08471, 0.2006, 0.06565, 0.2006, 0.06565, 0.1546, 0.08471, 0.4344, 0.2006, 0.4409, 0.25, 0.4409, 0.25, 0.4344, 0.2006, 0.1546, 0.4153, 0.115, 0.385, 0.115, 0.385, 0.1546, 0.4153, 0.115, 0.115, 0.1546, 0.08471, 0.1546, 0.08471, 0.115, 0.115, 0.4153, 0.1546, 0.4344, 0.2006, 0.4344, 0.2006, 0.4153, 0.1546, 0.2006, 0.4344, 0.1546, 0.4153, 0.1546, 0.4153, 0.2006, 0.4344, 0.2994, 0.4344, 0.25, 0.4409, 0.25, 0.4409, 0.2994, 0.4344, 0.08471, 0.1546, 0.115, 0.115, 0.115, 0.115, 0.08471, 0.1546, 0.385, 0.115, 0.4153, 0.1546, 0.4153, 0.1546, 0.385, 0.115, 0.25, 0.4409, 0.2006, 0.4344, 0.2006, 0.4344, 0.25, 0.4409, 0.3454, 0.4153, 0.2994, 0.4344, 0.2994, 0.4344, 0.3454, 0.4153, 0.06565, 0.2006, 0.08471, 0.1546, 0.08471, 0.1546, 0.06565, 0.2006, 0.1546, 0.08471, 0.2006, 0.06565, 0.25, 0.25, 0.4344, 0.2006, 0.4409, 0.25, 0.25, 0.25, 0.1546, 0.4153, 0.115, 0.385, 0.25, 0.25, 0.115, 0.115, 0.1546, 0.08471, 0.25, 0.25, 0.4153, 0.1546, 0.4344, 0.2006, 0.25, 0.25, 0.2006, 0.4344, 0.1546, 0.4153, 0.25, 0.25, 0.2994, 0.4344, 0.25, 0.4409, 0.25, 0.25, 0.08471, 0.1546, 0.115, 0.115, 0.25, 0.25, 0.385, 0.115, 0.4153, 0.1546, 0.25, 0.25, 0.25, 0.4409, 0.2006, 0.4344, 0.25, 0.25, 0.3454, 0.4153, 0.2994, 0.4344, 0.25, 0.25, 0.06565, 0.2006, 0.08471, 0.1546, 0.25, 0.25, 0.3454, 0.08471, 0.385, 0.115, 0.25, 0.25, 0.385, 0.385, 0.3454, 0.4153, 0.25, 0.25, 0.05914, 0.25, 0.06565, 0.2006, 0.25, 0.25, 0.2994, 0.06565, 0.3454, 0.08471, 0.25, 0.25, 0.4153, 0.3454, 0.385, 0.385, 0.25, 0.25, 0.06565, 0.2994, 0.05914, 0.25, 0.25, 0.25, 0.25, 0.05914, 0.2994, 0.06565, 0.25, 0.25, 0.4344, 0.2994, 0.4153, 0.3454, 0.25, 0.25, 0.08471, 0.3454, 0.06565, 0.2994, 0.25, 0.25, 0.2006, 0.06565, 0.25, 0.05914, 0.25, 0.25, 0.4409, 0.25, 0.4344, 0.2994, 0.25, 0.25, 1.0, 0.5, 1.0, 0.9613, 0.9583, 0.9613, 0.9583, 0.5, 0.9583, 0.5, 0.9583, 0.9613, 0.9167, 0.9613, 0.9167, 0.5, 0.9167, 0.5, 0.9167, 0.9613, 0.875, 0.9613, 0.875, 0.5, 0.875, 0.5, 0.875, 0.9613, 0.8333, 0.9613, 0.8333, 0.5, 0.8333, 0.5, 0.8333, 0.9613, 0.7917, 0.9613, 0.7917, 0.5, 0.7917, 0.5, 0.7917, 0.9613, 0.75, 0.9613, 0.75, 0.5, 0.75, 0.5, 0.75, 0.9613, 0.7083, 0.9613, 0.7083, 0.5, 0.7083, 0.5, 0.7083, 0.9613, 0.6667, 0.9613, 0.6667, 0.5, 0.6667, 0.5, 0.6667, 0.9613, 0.625, 0.9613, 0.625, 0.5, 0.625, 0.5, 0.625, 0.9613, 0.5833, 0.9613, 0.5833, 0.5, 0.5833, 0.5, 0.5833, 0.9613, 0.5417, 0.9613, 0.5417, 0.5, 0.5417, 0.5, 0.5417, 0.9613, 0.5, 0.9613, 0.5, 0.5, 0.5, 0.5, 0.5, 0.9613, 0.4583, 0.9613, 0.4583, 0.5, 0.4583, 0.5, 0.4583, 0.9613, 0.4167, 0.9613, 0.4167, 0.5, 0.4167, 0.5, 0.4167, 0.9613, 0.375, 0.9613, 0.375, 0.5, 0.375, 0.5, 0.375, 0.9613, 0.3333, 0.9613, 0.3333, 0.5, 0.3333, 0.5, 0.3333, 0.9613, 0.2917, 0.9613, 0.2917, 0.5, 0.2917, 0.5, 0.2917, 0.9613, 0.25, 0.9613, 0.25, 0.5, 0.25, 0.5, 0.25, 0.9613, 0.2083, 0.9613, 0.2083, 0.5, 0.2083, 0.5, 0.2083, 0.9613, 0.1667, 0.9613, 0.1667, 0.5, 0.1667, 0.5, 0.1667, 0.9613, 0.125, 0.9613, 0.125, 0.5, 0.125, 0.5, 0.125, 0.9613, 0.08333, 0.9613, 0.08333, 0.5, 0.3454, 0.08471, 0.385, 0.115, 0.385, 0.115, 0.3454, 0.08471, 0.08333, 0.5, 0.08333, 0.9613, 0.04167, 0.9613, 0.04167, 0.5, 0.04167, 0.5, 0.04167, 0.9613, -1.863e-07, 0.9613, -1.863e-07, 0.5, 0.9167, 0.5, 0.875, 0.5, 0.875, 0.5, 0.9167, 0.5, 0.25, 0.4409, 0.2994, 0.4344, 0.3121, 0.4818, 0.25, 0.49, 0.2994, 0.4344, 0.3454, 0.4153, 0.37, 0.4578, 0.3121, 0.4818, 0.3454, 0.4153, 0.385, 0.385, 0.4197, 0.4197, 0.37, 0.4578, 0.385, 0.385, 0.4153, 0.3454, 0.4578, 0.37, 0.4197, 0.4197, 0.4153, 0.3454, 0.4344, 0.2994, 0.4818, 0.3121, 0.4578, 0.37, 0.4344, 0.2994, 0.4409, 0.25, 0.49, 0.25, 0.4818, 0.3121, 0.4409, 0.25, 0.4344, 0.2006, 0.4818, 0.1879, 0.49, 0.25, 0.4344, 0.2006, 0.4153, 0.1546, 0.4578, 0.13, 0.4818, 0.1879, 0.4153, 0.1546, 0.385, 0.115, 0.4197, 0.08029, 0.4578, 0.13, 0.385, 0.115, 0.3454, 0.08471, 0.37, 0.04215, 0.4197, 0.08029, 0.3454, 0.08471, 0.2994, 0.06565, 0.3121, 0.01818, 0.37, 0.04215, 0.2994, 0.06565, 0.25, 0.05914, 0.25, 0.01, 0.3121, 0.01818, 0.25, 0.05914, 0.2006, 0.06565, 0.1879, 0.01818, 0.25, 0.01, 0.2006, 0.06565, 0.1546, 0.08471, 0.13, 0.04215, 0.1879, 0.01818, 0.1546, 0.08471, 0.115, 0.115, 0.08029, 0.08029, 0.13, 0.04215, 0.115, 0.115, 0.08471, 0.1546, 0.04215, 0.13, 0.08029, 0.08029, 0.08471, 0.1546, 0.06565, 0.2006, 0.01818, 0.1879, 0.04215, 0.13, 0.06565, 0.2006, 0.05914, 0.25, 0.01, 0.25, 0.01818, 0.1879, 0.05914, 0.25, 0.06565, 0.2994, 0.01818, 0.3121, 0.01, 0.25, 0.06565, 0.2994, 0.08471, 0.3454, 0.04215, 0.37, 0.01818, 0.3121, 0.08471, 0.3454, 0.115, 0.385, 0.08029, 0.4197, 0.04215, 0.37, 0.115, 0.385, 0.1546, 0.4153, 0.13, 0.4578, 0.08029, 0.4197, 0.1546, 0.4153, 0.2006, 0.4344, 0.1879, 0.4818, 0.13, 0.4578, 0.2006, 0.4344, 0.25, 0.4409, 0.25, 0.49, 0.1879, 0.4818, 0.115, 0.385, 0.08471, 0.3454, 0.25, 0.25, 0.385, 0.385, 0.3454, 0.4153, 0.3454, 0.4153, 0.385, 0.385, 0.05914, 0.25, 0.06565, 0.2006, 0.06565, 0.2006, 0.05914, 0.25, 0.2994, 0.06565, 0.3454, 0.08471, 0.3454, 0.08471, 0.2994, 0.06565, 0.4153, 0.3454, 0.385, 0.385, 0.385, 0.385, 0.4153, 0.3454, 0.06565, 0.2994, 0.05914, 0.25, 0.05914, 0.25, 0.06565, 0.2994, 0.25, 0.05914, 0.2994, 0.06565, 0.2994, 0.06565, 0.25, 0.05914, 0.4344, 0.2994, 0.4153, 0.3454, 0.4153, 0.3454, 0.4344, 0.2994, 0.08471, 0.3454, 0.06565, 0.2994, 0.06565, 0.2994, 0.08471, 0.3454, 0.2006, 0.06565, 0.25, 0.05914, 0.25, 0.05914, 0.2006, 0.06565, 0.4409, 0.25, 0.4344, 0.2994, 0.4344, 0.2994, 0.4409, 0.25, 0.115, 0.385, 0.08471, 0.3454, 0.08471, 0.3454, 0.115, 0.385, 0.1546, 0.08471, 0.2006, 0.06565, 0.2006, 0.06565, 0.1546, 0.08471, 0.4344, 0.2006, 0.4409, 0.25, 0.4409, 0.25, 0.4344, 0.2006, 0.1546, 0.4153, 0.115, 0.385, 0.115, 0.385, 0.1546, 0.4153, 0.115, 0.115, 0.1546, 0.08471, 0.1546, 0.08471, 0.115, 0.115, 0.4153, 0.1546, 0.4344, 0.2006, 0.4344, 0.2006, 0.4153, 0.1546, 0.2006, 0.4344, 0.1546, 0.4153, 0.1546, 0.4153, 0.2006, 0.4344, 0.2994, 0.4344, 0.25, 0.4409, 0.25, 0.4409, 0.2994, 0.4344, 0.08471, 0.1546, 0.115, 0.115, 0.115, 0.115, 0.08471, 0.1546, 0.385, 0.115, 0.4153, 0.1546, 0.4153, 0.1546, 0.385, 0.115, 0.25, 0.4409, 0.2006, 0.4344, 0.2006, 0.4344, 0.25, 0.4409, 0.3454, 0.4153, 0.2994, 0.4344, 0.2994, 0.4344, 0.3454, 0.4153, 0.06565, 0.2006, 0.08471, 0.1546, 0.08471, 0.1546, 0.06565, 0.2006, 0.1546, 0.08471, 0.2006, 0.06565, 0.25, 0.25, 0.4344, 0.2006, 0.4409, 0.25, 0.25, 0.25, 0.1546, 0.4153, 0.115, 0.385, 0.25, 0.25, 0.115, 0.115, 0.1546, 0.08471, 0.25, 0.25, 0.4153, 0.1546, 0.4344, 0.2006, 0.25, 0.25, 0.2006, 0.4344, 0.1546, 0.4153, 0.25, 0.25, 0.2994, 0.4344, 0.25, 0.4409, 0.25, 0.25, 0.08471, 0.1546, 0.115, 0.115, 0.25, 0.25, 0.385, 0.115, 0.4153, 0.1546, 0.25, 0.25, 0.25, 0.4409, 0.2006, 0.4344, 0.25, 0.25, 0.3454, 0.4153, 0.2994, 0.4344, 0.25, 0.25, 0.06565, 0.2006, 0.08471, 0.1546, 0.25, 0.25, 0.3454, 0.08471, 0.385, 0.115, 0.25, 0.25, 0.385, 0.385, 0.3454, 0.4153, 0.25, 0.25, 0.05914, 0.25, 0.06565, 0.2006, 0.25, 0.25, 0.2994, 0.06565, 0.3454, 0.08471, 0.25, 0.25, 0.4153, 0.3454, 0.385, 0.385, 0.25, 0.25, 0.06565, 0.2994, 0.05914, 0.25, 0.25, 0.25, 0.25, 0.05914, 0.2994, 0.06565, 0.25, 0.25, 0.4344, 0.2994, 0.4153, 0.3454, 0.25, 0.25, 0.08471, 0.3454, 0.06565, 0.2994, 0.25, 0.25, 0.2006, 0.06565, 0.25, 0.05914, 0.25, 0.25, 0.4409, 0.25, 0.4344, 0.2994, 0.25, 0.25, 0.75, 0.49, 0.8121, 0.4818, 0.87, 0.4578, 0.9197, 0.4197, 0.9578, 0.37, 0.9818, 0.3121, 0.99, 0.25, 0.9818, 0.1879, 0.9578, 0.13, 0.9197, 0.08029, 0.87, 0.04215, 0.8121, 0.01818, 0.75, 0.01, 0.6879, 0.01818, 0.63, 0.04215, 0.5803, 0.08029, 0.5422, 0.13, 0.5182, 0.1879, 0.51, 0.25, 0.5182, 0.3121, 0.5422, 0.37, 0.5803, 0.4197, 0.63, 0.4578, 0.6879, 0.4818, 0.75, 0.49, 0.8121, 0.4818, 0.87, 0.4578, 0.9197, 0.4197, 0.9578, 0.37, 0.9818, 0.3121, 0.99, 0.25, 0.9818, 0.1879, 0.9578, 0.13, 0.9197, 0.08029, 0.87, 0.04215, 0.8121, 0.01818, 0.75, 0.01, 0.6879, 0.01818, 0.63, 0.04215, 0.5803, 0.08029, 0.5422, 0.13, 0.5182, 0.1879, 0.51, 0.25, 0.5182, 0.3121, 0.5422, 0.37, 0.5803, 0.4197, 0.63, 0.4578, 0.6879, 0.4818, 0.75, 0.49, 0.8121, 0.4818, 0.87, 0.4578, 0.9197, 0.4197, 0.9578, 0.37, 0.9818, 0.3121, 0.99, 0.25, 0.9818, 0.1879, 0.9578, 0.13, 0.9197, 0.08029, 0.87, 0.04215, 0.8121, 0.01818, 0.75, 0.01, 0.6879, 0.01818, 0.63, 0.04215, 0.5803, 0.08029, 0.5422, 0.13, 0.5182, 0.1879, 0.51, 0.25, 0.5182, 0.3121, 0.5422, 0.37, 0.5803, 0.4197, 0.63, 0.4578, 0.6879, 0.4818, 0.6667, 0.5, 0.625, 0.5, 0.625, 0.5, 0.6667, 0.5, 0.4167, 0.5, 0.375, 0.5, 0.375, 0.5, 0.4167, 0.5, 0.1667, 0.5, 0.125, 0.5, 0.125, 0.5, 0.1667, 0.5, 0.2917, 0.5, 0.25, 0.5, 0.25, 0.5, 0.2917, 0.5, 0.04167, 0.5, -1.863e-07, 0.5, -1.863e-07, 0.5, 0.04167, 0.5, 1.0, 0.5, 0.9583, 0.5, 0.9583, 0.5, 1.0, 0.5, 0.875, 0.5, 0.8333, 0.5, 0.8333, 0.5, 0.875, 0.5, 0.75, 0.5, 0.7083, 0.5, 0.7083, 0.5, 0.75, 0.5, 0.5, 0.5, 0.4583, 0.5, 0.4583, 0.5, 0.5, 0.5, 0.625, 0.5, 0.5833, 0.5, 0.5833, 0.5, 0.625, 0.5, 0.375, 0.5, 0.3333, 0.5, 0.3333, 0.5, 0.375, 0.5, 0.125, 0.5, 0.08333, 0.5, 0.08333, 0.5, 0.125, 0.5, 0.25, 0.5, 0.2083, 0.5, 0.2083, 0.5, 0.25, 0.5, 0.8333, 0.5, 0.7917, 0.5, 0.7917, 0.5, 0.8333, 0.5, 0.9583, 0.5, 0.9167, 0.5, 0.9167, 0.5, 0.9583, 0.5, 0.7083, 0.5, 0.6667, 0.5, 0.6667, 0.5, 0.7083, 0.5, 0.4583, 0.5, 0.4167, 0.5, 0.4167, 0.5, 0.4583, 0.5, 0.5833, 0.5, 0.5417, 0.5, 0.5417, 0.5, 0.5833, 0.5, 0.3333, 0.5, 0.2917, 0.5, 0.2917, 0.5, 0.3333, 0.5, 0.08333, 0.5, 0.04167, 0.5, 0.04167, 0.5, 0.08333, 0.5, 0.2083, 0.5, 0.1667, 0.5, 0.1667, 0.5, 0.2083, 0.5, 0.7917, 0.5, 0.75, 0.5, 0.75, 0.5, 0.7917, 0.5, 0.9167, 0.5, 0.875, 0.5, 0.875, 0.5, 0.9167, 0.5, 0.6667, 0.5, 0.625, 0.5, 0.625, 0.5, 0.6667, 0.5, 0.4167, 0.5, 0.375, 0.5, 0.375, 0.5, 0.4167, 0.5, 0.5417, 0.5, 0.5, 0.5, 0.5, 0.5, 0.5417, 0.5, 0.2917, 0.5, 0.25, 0.5, 0.25, 0.5, 0.2917, 0.5, 0.04167, 0.5, -1.863e-07, 0.5, -1.863e-07, 0.5, 0.04167, 0.5, 0.1667, 0.5, 0.125, 0.5, 0.125, 0.5, 0.1667, 0.5, 1.0, 0.5, 0.9583, 0.5, 0.9583, 0.5, 1.0, 0.5, 0.75, 0.5, 0.7083, 0.5, 0.7083, 0.5, 0.75, 0.5, 0.875, 0.5, 0.8333, 0.5, 0.8333, 0.5, 0.875, 0.5, 0.625, 0.5, 0.5833, 0.5, 0.5833, 0.5, 0.625, 0.5, 0.375, 0.5, 0.3333, 0.5, 0.3333, 0.5, 0.375, 0.5, 0.5, 0.5, 0.4583, 0.5, 0.4583, 0.5, 0.5, 0.5, 0.25, 0.5, 0.2083, 0.5, 0.2083, 0.5, 0.25, 0.5, 0.125, 0.5, 0.08333, 0.5, 0.08333, 0.5, 0.125, 0.5, 0.9583, 0.5, 0.9167, 0.5, 0.9167, 0.5, 0.9583, 0.5, 0.7083, 0.5, 0.6667, 0.5, 0.6667, 0.5, 0.7083, 0.5, 0.8333, 0.5, 0.7917, 0.5, 0.7917, 0.5, 0.8333, 0.5, 0.5833, 0.5, 0.5417, 0.5, 0.5417, 0.5, 0.5833, 0.5, 0.3333, 0.5, 0.2917, 0.5, 0.2917, 0.5, 0.3333, 0.5, 0.4583, 0.5, 0.4167, 0.5, 0.4167, 0.5, 0.4583, 0.5, 0.2083, 0.5, 0.1667, 0.5, 0.1667, 0.5, 0.2083, 0.5, 0.08333, 0.5, 0.04167, 0.5, 0.04167, 0.5, 0.08333, 0.5, 0.9167, 0.5, 0.875, 0.5, 0.875, 0.5, 0.9167, 0.5, 0.6667, 0.5, 0.625, 0.5, 0.625, 0.5, 0.6667, 0.5, 0.7917, 0.5, 0.75, 0.5, 0.75, 0.5, 0.7917, 0.5, 0.5417, 0.5, 0.5, 0.5, 0.5, 0.5, 0.5417, 0.5, 0.2917, 0.5, 0.25, 0.5, 0.25, 0.5, 0.2917, 0.5, 0.4167, 0.5, 0.375, 0.5, 0.375, 0.5, 0.4167, 0.5, 0.1667, 0.5, 0.125, 0.5, 0.125, 0.5, 0.1667, 0.5, 1.0, 0.5, 0.9583, 0.5, 0.9583, 0.5, 1.0, 0.5, 0.04167, 0.5, -1.863e-07, 0.5, -1.863e-07, 0.5, 0.04167, 0.5, 0.875, 0.5, 0.8333, 0.5, 0.8333, 0.5, 0.875, 0.5, 0.625, 0.5, 0.5833, 0.5, 0.5833, 0.5, 0.625, 0.5, 0.75, 0.5, 0.7083, 0.5, 0.7083, 0.5, 0.75, 0.5, 0.5, 0.5, 0.4583, 0.5, 0.4583, 0.5, 0.5, 0.5, 0.25, 0.5, 0.2083, 0.5, 0.2083, 0.5, 0.25, 0.5, 0.375, 0.5, 0.3333, 0.5, 0.3333, 0.5, 0.375, 0.5, 0.125, 0.5, 0.08333, 0.5, 0.08333, 0.5, 0.125, 0.5, 0.9583, 0.5, 0.9167, 0.5, 0.9167, 0.5, 0.9583, 0.5, 0.8333, 0.5, 0.7917, 0.5, 0.7917, 0.5, 0.8333, 0.5, 0.5833, 0.5, 0.5417, 0.5, 0.5417, 0.5, 0.5833, 0.5, 0.7083, 0.5, 0.6667, 0.5, 0.6667, 0.5, 0.7083, 0.5, 0.4583, 0.5, 0.4167, 0.5, 0.4167, 0.5, 0.4583, 0.5, 0.2083, 0.5, 0.1667, 0.5, 0.1667, 0.5, 0.2083, 0.5, 0.3333, 0.5, 0.2917, 0.5, 0.2917, 0.5, 0.3333, 0.5, 0.08333, 0.5, 0.04167, 0.5, 0.04167, 0.5, 0.08333, 0.5])
me_cylinder_002.materials.append(mat_material_001)
me_cylinder_002.materials.append(mat_material_002)
me_cylinder_002.use_remesh_fix_poles = True
me_cylinder_002.use_remesh_preserve_attributes = False
me_cylinder_002.update()

# ---- objects
ob_cylinder_002 = bpy.data.objects.new('Cylinder.002', me_cylinder_002)

# ---- transforms, parenting, visibility, modifiers, constraints
ob_cylinder_002.location = (-0.001999, -0.001628, -0.0006608)
ob_cylinder_002.rotation_euler = (2.213, 2.615, -0.9171)
ob_cylinder_002.scale = (0.09204, 0.09204, 0.2933)

# ---- collection membership
col_collection.objects.link(ob_cylinder_002)

# ---- scene / render settings (as saved in the file)
scene.frame_start = 1; scene.frame_end = 250; scene.frame_set(23)
scene.render.engine = 'BLENDER_EEVEE_NEXT'
scene.cycles.use_denoising = False
scene.cycles.samples = 128
scene.cycles.sampling_pattern = 'TABULATED_SOBOL'
scene.cycles.use_adaptive_sampling = False
scene.cycles.use_light_tree = False
scene.view_settings.view_transform = 'Filmic'
bpy.context.view_layer.update()

# ---- added for rendering (the .blend has no active camera and no usable light): camera, sun
cam_auto = bpy.data.cameras.new('AutoCamera')
cam_auto.lens = 50.0
cam_auto.sensor_width = 36.0
cam_auto.clip_end = 1000.0
ob_auto_camera = bpy.data.objects.new('AutoCamera', cam_auto)
scene.collection.objects.link(ob_auto_camera)
ob_auto_camera.location = (2.23298, -2.81915, 1.87608)
ob_auto_camera.rotation_euler = (1.09748, -7.21219e-08, 0.694738)
scene.camera = ob_auto_camera
light_auto_sun = bpy.data.lights.new('AutoSun', 'SUN')
light_auto_sun.energy = 3.0
light_auto_sun.angle = 0.0523599
ob_auto_sun = bpy.data.objects.new('AutoSun', light_auto_sun)
scene.collection.objects.link(ob_auto_sun)
ob_auto_sun.rotation_euler = (0.872665, 0.174533, 0.523599)
bpy.context.view_layer.update()
